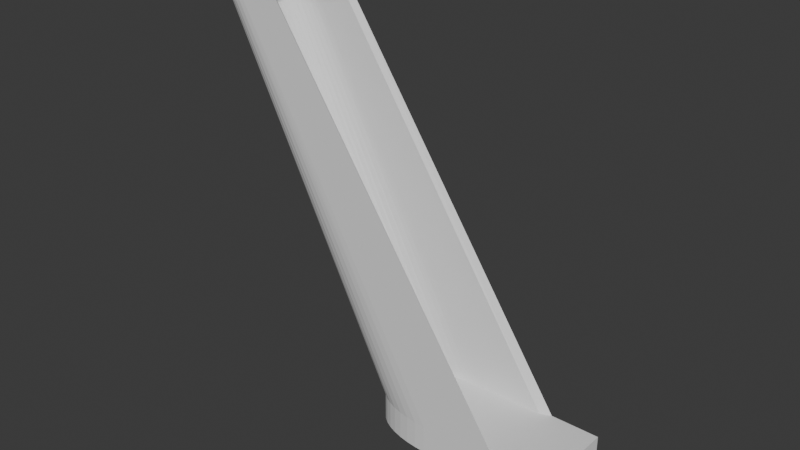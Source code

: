 # Source: Legs.blend  (saved by Blender 4.0.36; exported with 4.5.12 LTS)
import bpy
from mathutils import Matrix  # noqa: F401  (used for matrix-valued properties, if any)

bpy.ops.wm.read_factory_settings(use_empty=True)
scene = bpy.context.scene
scene.name = 'Scene'

# ---- collections
col_collection = bpy.data.collections.new('Collection'); scene.collection.children.link(col_collection)

# ---- world
world_world = bpy.data.worlds.new('World'); scene.world = world_world
world_world.use_nodes = True; world_world.node_tree.nodes.clear()
_N = world_world.node_tree.nodes; _L = world_world.node_tree.links
n0 = _N.new('ShaderNodeOutputWorld'); n0.name = 'World Output'; n0.location = (300, 300)
n1 = _N.new('ShaderNodeBackground'); n1.name = 'Background'; n1.location = (10, 300)
n1.inputs[0].default_value = (0.05088, 0.05088, 0.05088, 1.0)
_L.new(n1.outputs[0], n0.inputs[0])
n0.is_active_output = True
world_world.color = (0.05088, 0.05088, 0.05088)
world_world.use_sun_shadow = False
world_world.sun_shadow_jitter_overblur = 0.0

# ---- meshes
me_cube_002 = bpy.data.meshes.new('Cube.002')
me_cube_002.from_pydata([(1.0, -1.0, 1.0), (1.0, 1.0, 1.0), (0.3938, 0.8946, 1.0), (0.3938, -0.8946, 1.0), (-0.3189, -1.0, -1.0), (-1.0, -0.3189, -1.0), (-0.4254, -0.9916, -1.0), (-0.5293, -0.9667, -1.0), (-0.6281, -0.9258, -1.0), (-0.7192, -0.8699, -1.0), (-0.8005, -0.8005, -1.0), (-0.8699, -0.7192, -1.0), (-0.9258, -0.6281, -1.0), (-0.9667, -0.5293, -1.0), (-0.9916, -0.4254, -1.0), (-0.8946, -0.3147, 1.0), (-0.3147, -0.8946, 1.0), (-0.8872, -0.4089, 1.0), (-0.8661, -0.4967, 1.0), (-0.8315, -0.5801, 1.0), (-0.7844, -0.6571, 1.0), (-0.7257, -0.7257, 1.0), (-0.6571, -0.7844, 1.0), (-0.5801, -0.8315, 1.0), (-0.4967, -0.8661, 1.0), (-0.4089, -0.8872, 1.0), (-1.0, 0.3189, -1.0), (-0.3189, 1.0, -1.0), (-0.9916, 0.4254, -1.0), (-0.9667, 0.5293, -1.0), (-0.9258, 0.6281, -1.0), (-0.8699, 0.7192, -1.0), (-0.8005, 0.8005, -1.0), (-0.7192, 0.8699, -1.0), (-0.6281, 0.9258, -1.0), (-0.5293, 0.9667, -1.0), (-0.4254, 0.9916, -1.0), (-0.3147, 0.8946, 1.0), (-0.8946, 0.3147, 1.0), (-0.4089, 0.8872, 1.0), (-0.4967, 0.8661, 1.0), (-0.5801, 0.8315, 1.0), (-0.6571, 0.7844, 1.0), (-0.7257, 0.7257, 1.0), (-0.7844, 0.6571, 1.0), (-0.8315, 0.5801, 1.0), (-0.8661, 0.4967, 1.0), (-0.8872, 0.4089, 1.0), (0.4992, 1.0, 1.0), (0.4992, -1.0, 1.0), (-0.3189, -1.0, 1.0), (-0.4254, -0.9916, 1.0), (-0.5293, -0.9667, 1.0), (-0.6281, -0.9258, 1.0), (-0.7192, -0.8699, 1.0), (-0.8005, -0.8005, 1.0), (-0.8699, -0.7192, 1.0), (-0.9258, -0.6281, 1.0), (-0.9667, -0.5293, 1.0), (-0.9916, -0.4254, 1.0), (-1.0, -0.3189, 1.0), (-0.4254, 0.9916, 1.0), (-0.3189, 1.0, 1.0), (-0.5293, 0.9667, 1.0), (-0.6281, 0.9258, 1.0), (-0.7192, 0.8699, 1.0), (-0.8005, 0.8005, 1.0), (-0.8699, 0.7192, 1.0), (-0.9258, 0.6281, 1.0), (-0.9667, 0.5293, 1.0), (-0.9916, 0.4254, 1.0), (-1.0, 0.3189, 1.0), (0.4992, 1.0, 1.0), (0.4992, -1.0, 1.0), (-0.3189, -1.0, 1.0), (-0.4254, -0.9916, 1.0), (-0.5293, -0.9667, 1.0), (-0.6281, -0.9258, 1.0), (-0.7192, -0.8699, 1.0), (-0.8005, -0.8005, 1.0), (-0.8699, -0.7192, 1.0), (-0.9258, -0.6281, 1.0), (-0.9667, -0.5293, 1.0), (-0.9916, -0.4254, 1.0), (-1.0, -0.3189, 1.0), (-0.4254, 0.9916, 1.0), (-0.3189, 1.0, 1.0), (-0.5293, 0.9667, 1.0), (-0.6281, 0.9258, 1.0), (-0.7192, 0.8699, 1.0), (-0.8005, 0.8005, 1.0), (-0.8699, 0.7192, 1.0), (-0.9258, 0.6281, 1.0), (-0.9667, 0.5293, 1.0), (-0.9916, 0.4254, 1.0), (-1.0, 0.3189, 1.0), (-2.607, -1.0, 29.12), (-2.664, -0.9916, 29.12), (-2.719, -0.9667, 29.12), (-2.771, -0.9258, 29.12), (-2.819, -0.8699, 29.12), (-2.862, -0.8005, 29.12), (-2.899, -0.7192, 29.12), (-2.928, -0.6281, 29.12), (-2.95, -0.5293, 29.12), (-2.963, -0.4254, 29.12), (-2.967, -0.3189, 29.11), (-2.664, 0.9916, 29.1), (-2.607, 1.0, 29.1), (-2.719, 0.9667, 29.1), (-2.771, 0.9258, 29.1), (-2.819, 0.8699, 29.1), (-2.862, 0.8005, 29.11), (-2.899, 0.7192, 29.11), (-2.928, 0.6281, 29.11), (-2.95, 0.5293, 29.11), (-2.963, 0.4254, 29.11), (-2.967, 0.3189, 29.11), (-2.175, -1.0, 29.12), (-2.175, 1.0, 29.1), (-2.605, -0.8946, 29.12), (-2.655, -0.8872, 29.12), (-2.701, -0.8661, 29.12), (-2.745, -0.8315, 29.12), (-2.786, -0.7844, 29.12), (-2.822, -0.7257, 29.12), (-2.853, -0.6571, 29.12), (-2.878, -0.5801, 29.12), (-2.897, -0.4967, 29.12), (-2.908, -0.4089, 29.12), (-2.912, -0.3147, 29.11), (-2.655, 0.8872, 29.1), (-2.605, 0.8946, 29.1), (-2.701, 0.8661, 29.1), (-2.745, 0.8315, 29.11), (-2.786, 0.7844, 29.11), (-2.822, 0.7257, 29.11), (-2.853, 0.6571, 29.11), (-2.878, 0.5801, 29.11), (-2.897, 0.4967, 29.11), (-2.908, 0.4089, 29.11), (-2.912, 0.3147, 29.11), (-2.231, -0.8946, 29.12), (-2.231, 0.8946, 29.1), (-2.607, -0.9994, 29.84), (-2.664, -0.991, 29.84), (-2.719, -0.9661, 29.84), (-2.771, -0.9252, 29.84), (-2.819, -0.8693, 29.84), (-2.862, -0.7999, 29.84), (-2.899, -0.7186, 29.84), (-2.928, -0.6275, 29.84), (-2.95, -0.5288, 29.84), (-2.963, -0.4248, 29.84), (-2.967, -0.3183, 29.84), (-2.664, 0.9922, 29.83), (-2.607, 1.001, 29.83), (-2.719, 0.9672, 29.83), (-2.771, 0.9263, 29.83), (-2.819, 0.8705, 29.83), (-2.862, 0.8011, 29.83), (-2.899, 0.7198, 29.83), (-2.928, 0.6287, 29.83), (-2.95, 0.5299, 29.83), (-2.963, 0.426, 29.83), (-2.967, 0.3194, 29.83), (-2.175, -0.9994, 29.84), (-2.175, 1.001, 29.83), (-2.605, -0.894, 29.84), (-2.655, -0.8866, 29.84), (-2.701, -0.8655, 29.84), (-2.745, -0.831, 29.84), (-2.786, -0.7838, 29.84), (-2.822, -0.7251, 29.84), (-2.853, -0.6565, 29.84), (-2.878, -0.5795, 29.84), (-2.897, -0.4961, 29.84), (-2.908, -0.4083, 29.84), (-2.912, -0.3141, 29.84), (-2.655, 0.8878, 29.83), (-2.605, 0.8952, 29.83), (-2.701, 0.8667, 29.83), (-2.745, 0.8321, 29.83), (-2.786, 0.7849, 29.83), (-2.822, 0.7263, 29.83), (-2.853, 0.6577, 29.83), (-2.878, 0.5807, 29.83), (-2.897, 0.4973, 29.83), (-2.908, 0.4095, 29.83), (-2.912, 0.3153, 29.83), (-2.231, -0.894, 29.84), (-2.231, 0.8952, 29.83), (-2.664, 0.9922, 29.83), (-2.607, 1.001, 29.83), (-2.719, 0.9672, 29.83), (-2.771, 0.9263, 29.83), (-2.819, 0.8705, 29.83), (-2.862, 0.8011, 29.83), (-2.899, 0.7198, 29.83), (-2.175, 1.001, 29.83), (-2.655, 0.8878, 29.83), (-2.605, 0.8952, 29.83), (-2.701, 0.8667, 29.83), (-2.745, 0.8321, 29.83), (-2.786, 0.7849, 29.83), (-2.822, 0.7263, 29.83), (-2.853, 0.6577, 29.83), (-2.231, 0.8952, 29.83), (0.752, -1.0, -1.0), (1.0, -0.752, -1.0), (1.0, -1.0, -0.752), (0.8072, -0.9938, -1.0), (0.8596, -0.9754, -1.0), (0.9066, -0.9459, -1.0), (0.9459, -0.9066, -1.0), (0.9754, -0.8596, -1.0), (0.9938, -0.8072, -1.0), (1.0, 0.752, -1.0), (0.752, 1.0, -1.0), (1.0, 1.0, -0.752), (0.9938, 0.8072, -1.0), (0.9754, 0.8596, -1.0), (0.9459, 0.9066, -1.0), (0.9066, 0.9459, -1.0), (0.8596, 0.9754, -1.0), (0.8072, 0.9938, -1.0), (0.7472, 1.0, -1.0), (0.4992, 0.752, -1.0), (0.2513, 1.0, -1.0), (0.4992, 1.0, -0.752), (0.692, 0.9938, -1.0), (0.6396, 0.9754, -1.0), (0.5926, 0.9459, -1.0), (0.5533, 0.9066, -1.0), (0.5238, 0.8596, -1.0), (0.5055, 0.8072, -1.0), (0.4992, -0.752, -1.0), (0.7472, -1.0, -1.0), (0.4992, -1.0, -0.752), (0.2513, -1.0, -1.0), (0.5055, -0.8072, -1.0), (0.5238, -0.8596, -1.0), (0.5533, -0.9066, -1.0), (0.5926, -0.9459, -1.0), (0.6396, -0.9754, -1.0), (0.692, -0.9938, -1.0), (1.0, -0.752, -3.836), (0.752, -1.0, -3.836), (0.9938, -0.8072, -3.836), (0.9754, -0.8596, -3.836), (0.9459, -0.9066, -3.836), (0.9066, -0.9459, -3.836), (0.8596, -0.9754, -3.836), (0.8072, -0.9938, -3.836), (0.752, 1.0, -3.836), (1.0, 0.752, -3.836), (0.8072, 0.9938, -3.836), (0.8596, 0.9754, -3.836), (0.9066, 0.9459, -3.836), (0.9459, 0.9066, -3.836), (0.9754, 0.8596, -3.836), (0.9938, 0.8072, -3.836), (0.7472, -1.0, -3.836), (0.4992, -0.752, -3.836), (0.692, -0.9938, -3.836), (0.6396, -0.9754, -3.836), (0.5926, -0.9459, -3.836), (0.5533, -0.9066, -3.836), (0.5238, -0.8596, -3.836), (0.5055, -0.8072, -3.836), (0.4992, 0.752, -3.836), (0.7472, 1.0, -3.836), (0.5055, 0.8072, -3.836), (0.5238, 0.8596, -3.836), (0.5533, 0.9066, -3.836), (0.5926, 0.9459, -3.836), (0.6396, 0.9754, -3.836), (0.692, 0.9938, -3.836)], [], [(270, 272, 273, 274, 275, 276, 277, 271, 254, 256, 257, 258, 259, 260, 261, 255, 246, 248, 249, 250, 251, 252, 253, 247, 262, 264, 265, 266, 267, 268, 269, 263), (226, 218, 254, 271), (208, 210, 0, 49, 238, 237), (2, 37, 39, 40, 41, 42, 43, 44, 45, 46, 47, 38, 15, 17, 18, 19, 20, 21, 22, 23, 24, 25, 16, 3), (236, 227, 270, 263), (239, 238, 49, 50, 4), (1, 48, 49, 0), (5, 60, 71, 26), (208, 237, 262, 247), (4, 50, 51, 6), (6, 51, 52, 7), (7, 52, 53, 8), (8, 53, 54, 9), (9, 54, 55, 10), (10, 55, 56, 11), (11, 56, 57, 12), (12, 57, 58, 13), (13, 58, 59, 14), (14, 59, 60, 5), (62, 27, 36, 61), (61, 36, 35, 63), (63, 35, 34, 64), (64, 34, 33, 65), (65, 33, 32, 66), (66, 32, 31, 67), (67, 31, 30, 68), (68, 30, 29, 69), (69, 29, 28, 70), (70, 28, 26, 71), (27, 62, 48, 229, 228), (72, 73, 49, 48), (74, 75, 51, 50), (75, 76, 52, 51), (76, 77, 53, 52), (77, 78, 54, 53), (78, 79, 55, 54), (79, 80, 56, 55), (80, 81, 57, 56), (81, 82, 58, 57), (82, 83, 59, 58), (83, 84, 60, 59), (85, 86, 62, 61), (87, 85, 61, 63), (88, 87, 63, 64), (89, 88, 64, 65), (90, 89, 65, 66), (91, 90, 66, 67), (92, 91, 67, 68), (93, 92, 68, 69), (94, 93, 69, 70), (95, 94, 70, 71), (84, 95, 71, 60), (73, 74, 50, 49), (86, 72, 48, 62), (2, 3, 73, 72), (38, 47, 140, 141), (88, 89, 111, 110), (21, 20, 126, 125), (47, 46, 139, 140), (87, 88, 110, 109), (22, 21, 125, 124), (46, 45, 138, 139), (85, 87, 109, 107), (23, 22, 124, 123), (45, 44, 137, 138), (86, 85, 107, 108), (24, 23, 123, 122), (44, 43, 136, 137), (84, 83, 105, 106), (25, 24, 122, 121), (72, 86, 108, 119), (43, 42, 135, 136), (83, 82, 104, 105), (16, 25, 121, 120), (74, 73, 118, 96), (42, 41, 134, 135), (82, 81, 103, 104), (95, 84, 106, 117), (108, 107, 155, 156), (118, 142, 190, 166), (114, 115, 163, 162), (99, 98, 146, 147), (106, 105, 153, 154), (143, 119, 167, 191), (113, 114, 162, 161), (98, 97, 145, 146), (105, 104, 152, 153), (112, 113, 161, 160), (97, 96, 144, 145), (119, 108, 156, 167), (142, 143, 191, 190), (104, 103, 151, 152), (111, 112, 160, 159), (96, 118, 166, 144), (103, 102, 150, 151), (110, 111, 159, 158), (117, 106, 154, 165), (102, 101, 149, 150), (109, 110, 158, 157), (116, 117, 165, 164), (101, 100, 148, 149), (75, 74, 96, 97), (20, 19, 127, 126), (89, 90, 112, 111), (15, 38, 141, 130), (76, 75, 97, 98), (19, 18, 128, 127), (90, 91, 113, 112), (3, 16, 120, 142), (77, 76, 98, 99), (18, 17, 129, 128), (91, 92, 114, 113), (37, 2, 143, 132), (78, 77, 99, 100), (17, 15, 130, 129), (92, 93, 115, 114), (2, 72, 119, 143), (79, 78, 100, 101), (39, 37, 132, 131), (93, 94, 116, 115), (73, 3, 142, 118), (80, 79, 101, 102), (40, 39, 131, 133), (94, 95, 117, 116), (81, 80, 102, 103), (41, 40, 133, 134), (107, 109, 157, 155), (168, 169, 145, 144), (169, 170, 146, 145), (170, 171, 147, 146), (171, 172, 148, 147), (172, 173, 149, 148), (173, 174, 150, 149), (174, 175, 151, 150), (175, 176, 152, 151), (176, 177, 153, 152), (177, 178, 154, 153), (155, 157, 194, 192), (179, 180, 201, 200), (156, 155, 192, 193), (191, 167, 199, 207), (185, 184, 205, 206), (180, 191, 207, 201), (186, 185, 161, 162), (187, 186, 162, 163), (188, 187, 163, 164), (189, 188, 164, 165), (178, 189, 165, 154), (190, 168, 144, 166), (160, 161, 198, 197), (168, 190, 191, 180, 179, 181, 182, 183, 184, 185, 186, 187, 188, 189, 178, 177, 176, 175, 174, 173, 172, 171, 170, 169), (100, 99, 147, 148), (115, 116, 164, 163), (200, 201, 193, 192), (202, 200, 192, 194), (203, 202, 194, 195), (204, 203, 195, 196), (205, 204, 196, 197), (206, 205, 197, 198), (201, 207, 199, 193), (181, 179, 200, 202), (157, 158, 195, 194), (182, 181, 202, 203), (158, 159, 196, 195), (161, 185, 206, 198), (183, 182, 203, 204), (159, 160, 197, 196), (167, 156, 193, 199), (184, 183, 204, 205), (217, 219, 1, 0, 210, 209), (26, 28, 29, 30, 31, 32, 33, 34, 35, 36, 27, 228, 227, 236, 239, 4, 6, 7, 8, 9, 10, 11, 12, 13, 14, 5), (226, 229, 48, 1, 219, 218), (208, 211, 210), (211, 212, 210), (212, 213, 210), (213, 214, 210), (214, 215, 210), (215, 216, 210), (216, 209, 210), (217, 220, 219), (220, 221, 219), (221, 222, 219), (222, 223, 219), (223, 224, 219), (224, 225, 219), (225, 218, 219), (226, 230, 231, 232, 233, 234, 235, 227, 228, 229), (236, 240, 241, 242, 243, 244, 245, 237, 238, 239), (217, 255, 261, 220), (220, 261, 260, 221), (221, 260, 259, 222), (222, 259, 258, 223), (223, 258, 257, 224), (224, 257, 256, 225), (225, 256, 254, 218), (270, 227, 235, 272), (272, 235, 234, 273), (273, 234, 233, 274), (274, 233, 232, 275), (275, 232, 231, 276), (276, 231, 230, 277), (277, 230, 226, 271), (208, 247, 253, 211), (211, 253, 252, 212), (212, 252, 251, 213), (213, 251, 250, 214), (214, 250, 249, 215), (215, 249, 248, 216), (216, 248, 246, 209), (262, 237, 245, 264), (264, 245, 244, 265), (265, 244, 243, 266), (266, 243, 242, 267), (267, 242, 241, 268), (268, 241, 240, 269), (269, 240, 236, 263), (217, 209, 246, 255)])
_uv = me_cube_002.uv_layers.new(name='UVMap')
_uv.uv.foreach_set('vector', [0.3124, 0.531, 0.3132, 0.5241, 0.3155, 0.5175, 0.3192, 0.5117, 0.3241, 0.5068, 0.33, 0.5031, 0.3365, 0.5008, 0.3434, 0.5, 0.344, 0.5, 0.3509, 0.5008, 0.3575, 0.5031, 0.3633, 0.5068, 0.3682, 0.5117, 0.3719, 0.5175, 0.3742, 0.5241, 0.375, 0.531, 0.375, 0.719, 0.3742, 0.7259, 0.3719, 0.7325, 0.3682, 0.7383, 0.3633, 0.7432, 0.3575, 0.7469, 0.3509, 0.7492, 0.344, 0.75, 0.3434, 0.75, 0.3365, 0.7492, 0.33, 0.7469, 0.3241, 0.7432, 0.3192, 0.7383, 0.3155, 0.7325, 0.3132, 0.7259, 0.3124, 0.719, 0.375, 0.4684, 0.375, 0.469, 0.375, 0.469, 0.375, 0.4684, 0.375, 0.781, 0.406, 0.75, 0.625, 0.75, 0.625, 0.8126, 0.406, 0.8126, 0.375, 0.7816, 0.7008, 0.5132, 0.7893, 0.5132, 0.8011, 0.5141, 0.8121, 0.5167, 0.8225, 0.5211, 0.8321, 0.527, 0.8407, 0.5343, 0.848, 0.5429, 0.8539, 0.5525, 0.8583, 0.5629, 0.8609, 0.5739, 0.8618, 0.5857, 0.8618, 0.6643, 0.8609, 0.6761, 0.8583, 0.6871, 0.8539, 0.6975, 0.848, 0.7071, 0.8407, 0.7157, 0.8321, 0.723, 0.8225, 0.7289, 0.8121, 0.7333, 0.8011, 0.7359, 0.7893, 0.7368, 0.7008, 0.7368, 0.3124, 0.719, 0.3124, 0.531, 0.3124, 0.531, 0.3124, 0.719, 0.375, 0.8436, 0.406, 0.8126, 0.625, 0.8126, 0.625, 0.9149, 0.375, 0.9149, 0.625, 0.5, 0.6876, 0.5, 0.6876, 0.75, 0.625, 0.75, 0.375, 0.08514, 0.625, 0.08514, 0.625, 0.1649, 0.375, 0.1649, 0.375, 0.781, 0.375, 0.7816, 0.375, 0.7816, 0.375, 0.781, 0.375, 0.9149, 0.625, 0.9149, 0.625, 0.9282, 0.375, 0.9282, 0.375, 0.9282, 0.625, 0.9282, 0.625, 0.9412, 0.375, 0.9412, 0.375, 0.9412, 0.625, 0.9412, 0.625, 0.9535, 0.375, 0.9535, 0.375, 0.9535, 0.625, 0.9535, 0.625, 0.9649, 0.375, 0.9649, 0.375, 0.9649, 0.625, 0.9649, 0.625, 1.0, 0.375, 1.0, 0.375, 0.0, 0.625, 0.0, 0.625, 0.0351, 0.375, 0.0351, 0.375, 0.0351, 0.625, 0.0351, 0.625, 0.04649, 0.375, 0.04649, 0.375, 0.04649, 0.625, 0.04649, 0.625, 0.05883, 0.375, 0.05883, 0.375, 0.05883, 0.625, 0.05883, 0.625, 0.07182, 0.375, 0.07182, 0.375, 0.07182, 0.625, 0.07182, 0.625, 0.08514, 0.375, 0.08514, 0.625, 0.3351, 0.375, 0.3351, 0.375, 0.3218, 0.625, 0.3218, 0.625, 0.3218, 0.375, 0.3218, 0.375, 0.3088, 0.625, 0.3088, 0.625, 0.3088, 0.375, 0.3088, 0.375, 0.2965, 0.625, 0.2965, 0.625, 0.2965, 0.375, 0.2965, 0.375, 0.2851, 0.625, 0.2851, 0.625, 0.2851, 0.375, 0.2851, 0.375, 0.25, 0.625, 0.25, 0.625, 0.25, 0.375, 0.25, 0.375, 0.2149, 0.625, 0.2149, 0.625, 0.2149, 0.375, 0.2149, 0.375, 0.2035, 0.625, 0.2035, 0.625, 0.2035, 0.375, 0.2035, 0.375, 0.1912, 0.625, 0.1912, 0.625, 0.1912, 0.375, 0.1912, 0.375, 0.1782, 0.625, 0.1782, 0.625, 0.1782, 0.375, 0.1782, 0.375, 0.1649, 0.625, 0.1649, 0.375, 0.3351, 0.625, 0.3351, 0.625, 0.4374, 0.406, 0.4374, 0.375, 0.4064, 0.6876, 0.5, 0.6876, 0.75, 0.6876, 0.75, 0.6876, 0.5, 0.7899, 0.75, 0.8032, 0.749, 0.8032, 0.749, 0.7899, 0.75, 0.8032, 0.749, 0.8162, 0.7458, 0.8162, 0.7458, 0.8032, 0.749, 0.8162, 0.7458, 0.8285, 0.7407, 0.8285, 0.7407, 0.8162, 0.7458, 0.8285, 0.7407, 0.8399, 0.7337, 0.8399, 0.7337, 0.8285, 0.7407, 0.8399, 0.7337, 0.8501, 0.7251, 0.8501, 0.7251, 0.8399, 0.7337, 0.8501, 0.7251, 0.8587, 0.7149, 0.8587, 0.7149, 0.8501, 0.7251, 0.8587, 0.7149, 0.8657, 0.7035, 0.8657, 0.7035, 0.8587, 0.7149, 0.8657, 0.7035, 0.8708, 0.6912, 0.8708, 0.6912, 0.8657, 0.7035, 0.8708, 0.6912, 0.874, 0.6782, 0.874, 0.6782, 0.8708, 0.6912, 0.874, 0.6782, 0.875, 0.6649, 0.875, 0.6649, 0.874, 0.6782, 0.8032, 0.501, 0.7899, 0.5, 0.7899, 0.5, 0.8032, 0.501, 0.8162, 0.5042, 0.8032, 0.501, 0.8032, 0.501, 0.8162, 0.5042, 0.8285, 0.5093, 0.8162, 0.5042, 0.8162, 0.5042, 0.8285, 0.5093, 0.8399, 0.5163, 0.8285, 0.5093, 0.8285, 0.5093, 0.8399, 0.5163, 0.8501, 0.5249, 0.8399, 0.5163, 0.8399, 0.5163, 0.8501, 0.5249, 0.8587, 0.5351, 0.8501, 0.5249, 0.8501, 0.5249, 0.8587, 0.5351, 0.8657, 0.5465, 0.8587, 0.5351, 0.8587, 0.5351, 0.8657, 0.5465, 0.8708, 0.5588, 0.8657, 0.5465, 0.8657, 0.5465, 0.8708, 0.5588, 0.874, 0.5718, 0.8708, 0.5588, 0.8708, 0.5588, 0.874, 0.5718, 0.875, 0.5851, 0.874, 0.5718, 0.874, 0.5718, 0.875, 0.5851, 0.875, 0.6649, 0.875, 0.5851, 0.875, 0.5851, 0.875, 0.6649, 0.6876, 0.75, 0.7899, 0.75, 0.7899, 0.75, 0.6876, 0.75, 0.7899, 0.5, 0.6876, 0.5, 0.6876, 0.5, 0.7899, 0.5, 0.7008, 0.5132, 0.7008, 0.7368, 0.6876, 0.75, 0.6876, 0.5, 0.8618, 0.5857, 0.8609, 0.5739, 0.8609, 0.5739, 0.8618, 0.5857, 0.8285, 0.5093, 0.8399, 0.5163, 0.8399, 0.5163, 0.8285, 0.5093, 0.8407, 0.7157, 0.848, 0.7071, 0.848, 0.7071, 0.8407, 0.7157, 0.8609, 0.5739, 0.8583, 0.5629, 0.8583, 0.5629, 0.8609, 0.5739, 0.8162, 0.5042, 0.8285, 0.5093, 0.8285, 0.5093, 0.8162, 0.5042, 0.8321, 0.723, 0.8407, 0.7157, 0.8407, 0.7157, 0.8321, 0.723, 0.8583, 0.5629, 0.8539, 0.5525, 0.8539, 0.5525, 0.8583, 0.5629, 0.8032, 0.501, 0.8162, 0.5042, 0.8162, 0.5042, 0.8032, 0.501, 0.8225, 0.7289, 0.8321, 0.723, 0.8321, 0.723, 0.8225, 0.7289, 0.8539, 0.5525, 0.848, 0.5429, 0.848, 0.5429, 0.8539, 0.5525, 0.7899, 0.5, 0.8032, 0.501, 0.8032, 0.501, 0.7899, 0.5, 0.8121, 0.7333, 0.8225, 0.7289, 0.8225, 0.7289, 0.8121, 0.7333, 0.848, 0.5429, 0.8407, 0.5343, 0.8407, 0.5343, 0.848, 0.5429, 0.875, 0.6649, 0.874, 0.6782, 0.874, 0.6782, 0.875, 0.6649, 0.8011, 0.7359, 0.8121, 0.7333, 0.8121, 0.7333, 0.8011, 0.7359, 0.6876, 0.5, 0.7899, 0.5, 0.7899, 0.5, 0.6876, 0.5, 0.8407, 0.5343, 0.8321, 0.527, 0.8321, 0.527, 0.8407, 0.5343, 0.874, 0.6782, 0.8708, 0.6912, 0.8708, 0.6912, 0.874, 0.6782, 0.7893, 0.7368, 0.8011, 0.7359, 0.8011, 0.7359, 0.7893, 0.7368, 0.7899, 0.75, 0.6876, 0.75, 0.6876, 0.75, 0.7899, 0.75, 0.8321, 0.527, 0.8225, 0.5211, 0.8225, 0.5211, 0.8321, 0.527, 0.8708, 0.6912, 0.8657, 0.7035, 0.8657, 0.7035, 0.8708, 0.6912, 0.875, 0.5851, 0.875, 0.6649, 0.875, 0.6649, 0.875, 0.5851, 0.7899, 0.5, 0.8032, 0.501, 0.8032, 0.501, 0.7899, 0.5, 0.6876, 0.75, 0.7008, 0.7368, 0.7008, 0.7368, 0.6876, 0.75, 0.8657, 0.5465, 0.8708, 0.5588, 0.8708, 0.5588, 0.8657, 0.5465, 0.8285, 0.7407, 0.8162, 0.7458, 0.8162, 0.7458, 0.8285, 0.7407, 0.875, 0.6649, 0.874, 0.6782, 0.874, 0.6782, 0.875, 0.6649, 0.7008, 0.5132, 0.6876, 0.5, 0.6876, 0.5, 0.7008, 0.5132, 0.8587, 0.5351, 0.8657, 0.5465, 0.8657, 0.5465, 0.8587, 0.5351, 0.8162, 0.7458, 0.8032, 0.749, 0.8032, 0.749, 0.8162, 0.7458, 0.874, 0.6782, 0.8708, 0.6912, 0.8708, 0.6912, 0.874, 0.6782, 0.8501, 0.5249, 0.8587, 0.5351, 0.8587, 0.5351, 0.8501, 0.5249, 0.8032, 0.749, 0.7899, 0.75, 0.7899, 0.75, 0.8032, 0.749, 0.6876, 0.5, 0.7899, 0.5, 0.7899, 0.5, 0.6876, 0.5, 0.0, 0.0, 0.0, 0.0, 0.0, 0.0, 0.0, 0.0, 0.8708, 0.6912, 0.8657, 0.7035, 0.8657, 0.7035, 0.8708, 0.6912, 0.8399, 0.5163, 0.8501, 0.5249, 0.8501, 0.5249, 0.8399, 0.5163, 0.7899, 0.75, 0.6876, 0.75, 0.6876, 0.75, 0.7899, 0.75, 0.8657, 0.7035, 0.8587, 0.7149, 0.8587, 0.7149, 0.8657, 0.7035, 0.8285, 0.5093, 0.8399, 0.5163, 0.8399, 0.5163, 0.8285, 0.5093, 0.875, 0.5851, 0.875, 0.6649, 0.875, 0.6649, 0.875, 0.5851, 0.8587, 0.7149, 0.8501, 0.7251, 0.8501, 0.7251, 0.8587, 0.7149, 0.8162, 0.5042, 0.8285, 0.5093, 0.8285, 0.5093, 0.8162, 0.5042, 0.874, 0.5718, 0.875, 0.5851, 0.875, 0.5851, 0.874, 0.5718, 0.8501, 0.7251, 0.8399, 0.7337, 0.8399, 0.7337, 0.8501, 0.7251, 0.8032, 0.749, 0.7899, 0.75, 0.7899, 0.75, 0.8032, 0.749, 0.848, 0.7071, 0.8539, 0.6975, 0.8539, 0.6975, 0.848, 0.7071, 0.8399, 0.5163, 0.8501, 0.5249, 0.8501, 0.5249, 0.8399, 0.5163, 0.8618, 0.6643, 0.8618, 0.5857, 0.8618, 0.5857, 0.8618, 0.6643, 0.8162, 0.7458, 0.8032, 0.749, 0.8032, 0.749, 0.8162, 0.7458, 0.8539, 0.6975, 0.8583, 0.6871, 0.8583, 0.6871, 0.8539, 0.6975, 0.8501, 0.5249, 0.8587, 0.5351, 0.8587, 0.5351, 0.8501, 0.5249, 0.7008, 0.7368, 0.7893, 0.7368, 0.7893, 0.7368, 0.7008, 0.7368, 0.8285, 0.7407, 0.8162, 0.7458, 0.8162, 0.7458, 0.8285, 0.7407, 0.8583, 0.6871, 0.8609, 0.6761, 0.8609, 0.6761, 0.8583, 0.6871, 0.8587, 0.5351, 0.8657, 0.5465, 0.8657, 0.5465, 0.8587, 0.5351, 0.7893, 0.5132, 0.7008, 0.5132, 0.7008, 0.5132, 0.7893, 0.5132, 0.8399, 0.7337, 0.8285, 0.7407, 0.8285, 0.7407, 0.8399, 0.7337, 0.8609, 0.6761, 0.8618, 0.6643, 0.8618, 0.6643, 0.8609, 0.6761, 0.8657, 0.5465, 0.8708, 0.5588, 0.8708, 0.5588, 0.8657, 0.5465, 0.7008, 0.5132, 0.6876, 0.5, 0.6876, 0.5, 0.7008, 0.5132, 0.8501, 0.7251, 0.8399, 0.7337, 0.8399, 0.7337, 0.8501, 0.7251, 0.8011, 0.5141, 0.7893, 0.5132, 0.7893, 0.5132, 0.8011, 0.5141, 0.8708, 0.5588, 0.874, 0.5718, 0.874, 0.5718, 0.8708, 0.5588, 0.6876, 0.75, 0.7008, 0.7368, 0.7008, 0.7368, 0.6876, 0.75, 0.8587, 0.7149, 0.8501, 0.7251, 0.8501, 0.7251, 0.8587, 0.7149, 0.8121, 0.5167, 0.8011, 0.5141, 0.8011, 0.5141, 0.8121, 0.5167, 0.874, 0.5718, 0.875, 0.5851, 0.875, 0.5851, 0.874, 0.5718, 0.8657, 0.7035, 0.8587, 0.7149, 0.8587, 0.7149, 0.8657, 0.7035, 0.8225, 0.5211, 0.8121, 0.5167, 0.8121, 0.5167, 0.8225, 0.5211, 0.8032, 0.501, 0.8162, 0.5042, 0.8162, 0.5042, 0.8032, 0.501, 0.7893, 0.7368, 0.8011, 0.7359, 0.8032, 0.749, 0.7899, 0.75, 0.8011, 0.7359, 0.8121, 0.7333, 0.8162, 0.7458, 0.8032, 0.749, 0.8121, 0.7333, 0.8225, 0.7289, 0.8285, 0.7407, 0.8162, 0.7458, 0.8225, 0.7289, 0.8321, 0.723, 0.8399, 0.7337, 0.8285, 0.7407, 0.8321, 0.723, 0.8407, 0.7157, 0.8501, 0.7251, 0.8399, 0.7337, 0.8407, 0.7157, 0.848, 0.7071, 0.8587, 0.7149, 0.8501, 0.7251, 0.848, 0.7071, 0.8539, 0.6975, 0.8657, 0.7035, 0.8587, 0.7149, 0.8539, 0.6975, 0.8583, 0.6871, 0.8708, 0.6912, 0.8657, 0.7035, 0.8583, 0.6871, 0.8609, 0.6761, 0.874, 0.6782, 0.8708, 0.6912, 0.8609, 0.6761, 0.8618, 0.6643, 0.875, 0.6649, 0.874, 0.6782, 0.8032, 0.501, 0.8162, 0.5042, 0.8162, 0.5042, 0.8032, 0.501, 0.0, 0.0, 0.0, 0.0, 0.0, 0.0, 0.0, 0.0, 0.7899, 0.5, 0.8032, 0.501, 0.8032, 0.501, 0.7899, 0.5, 0.7008, 0.5132, 0.6876, 0.5, 0.6876, 0.5, 0.7008, 0.5132, 0.0, 0.0, 0.0, 0.0, 0.0, 0.0, 0.0, 0.0, 0.0, 0.0, 0.0, 0.0, 0.0, 0.0, 0.0, 0.0, 0.8539, 0.5525, 0.848, 0.5429, 0.8587, 0.5351, 0.8657, 0.5465, 0.8583, 0.5629, 0.8539, 0.5525, 0.8657, 0.5465, 0.8708, 0.5588, 0.8609, 0.5739, 0.8583, 0.5629, 0.8708, 0.5588, 0.874, 0.5718, 0.8618, 0.5857, 0.8609, 0.5739, 0.874, 0.5718, 0.875, 0.5851, 0.8618, 0.6643, 0.8618, 0.5857, 0.875, 0.5851, 0.875, 0.6649, 0.7008, 0.7368, 0.7893, 0.7368, 0.7899, 0.75, 0.6876, 0.75, 0.8501, 0.5249, 0.8587, 0.5351, 0.8587, 0.5351, 0.8501, 0.5249, 0.0, 0.0, 0.0, 0.0, 0.0, 0.0, 0.0, 0.0, 0.0, 0.0, 0.0, 0.0, 0.0, 0.0, 0.0, 0.0, 0.0, 0.0, 0.0, 0.0, 0.0, 0.0, 0.0, 0.0, 0.0, 0.0, 0.0, 0.0, 0.0, 0.0, 0.0, 0.0, 0.0, 0.0, 0.0, 0.0, 0.0, 0.0, 0.0, 0.0, 0.0, 0.0, 0.0, 0.0, 0.0, 0.0, 0.0, 0.0, 0.8399, 0.7337, 0.8285, 0.7407, 0.8285, 0.7407, 0.8399, 0.7337, 0.8708, 0.5588, 0.874, 0.5718, 0.874, 0.5718, 0.8708, 0.5588, 0.8011, 0.5141, 0.7893, 0.5132, 0.7899, 0.5, 0.8032, 0.501, 0.8121, 0.5167, 0.8011, 0.5141, 0.8032, 0.501, 0.8162, 0.5042, 0.8225, 0.5211, 0.8121, 0.5167, 0.8162, 0.5042, 0.8285, 0.5093, 0.8321, 0.527, 0.8225, 0.5211, 0.8285, 0.5093, 0.8399, 0.5163, 0.8407, 0.5343, 0.8321, 0.527, 0.8399, 0.5163, 0.8501, 0.5249, 0.848, 0.5429, 0.8407, 0.5343, 0.8501, 0.5249, 0.8587, 0.5351, 0.7893, 0.5132, 0.7008, 0.5132, 0.6876, 0.5, 0.7899, 0.5, 0.0, 0.0, 0.0, 0.0, 0.0, 0.0, 0.0, 0.0, 0.8162, 0.5042, 0.8285, 0.5093, 0.8285, 0.5093, 0.8162, 0.5042, 0.0, 0.0, 0.0, 0.0, 0.0, 0.0, 0.0, 0.0, 0.8285, 0.5093, 0.8399, 0.5163, 0.8399, 0.5163, 0.8285, 0.5093, 0.8587, 0.5351, 0.848, 0.5429, 0.848, 0.5429, 0.8587, 0.5351, 0.0, 0.0, 0.0, 0.0, 0.0, 0.0, 0.0, 0.0, 0.8399, 0.5163, 0.8501, 0.5249, 0.8501, 0.5249, 0.8399, 0.5163, 0.6876, 0.5, 0.7899, 0.5, 0.7899, 0.5, 0.6876, 0.5, 0.0, 0.0, 0.0, 0.0, 0.0, 0.0, 0.0, 0.0, 0.375, 0.531, 0.406, 0.5, 0.625, 0.5, 0.625, 0.75, 0.406, 0.75, 0.375, 0.719, 0.125, 0.5851, 0.126, 0.5718, 0.1292, 0.5588, 0.1343, 0.5465, 0.1413, 0.5351, 0.1499, 0.5249, 0.1601, 0.5163, 0.1715, 0.5093, 0.1838, 0.5042, 0.1968, 0.501, 0.2101, 0.5, 0.2814, 0.5, 0.3124, 0.531, 0.3124, 0.719, 0.2814, 0.75, 0.2101, 0.75, 0.1968, 0.749, 0.1838, 0.7458, 0.1715, 0.7407, 0.1601, 0.7337, 0.1499, 0.7251, 0.1413, 0.7149, 0.1343, 0.7035, 0.1292, 0.6912, 0.126, 0.6782, 0.125, 0.6649, 0.375, 0.4684, 0.406, 0.4374, 0.625, 0.4374, 0.625, 0.5, 0.406, 0.5, 0.375, 0.469, 0.375, 0.781, 0.375, 0.7741, 0.406, 0.75, 0.375, 0.7741, 0.375, 0.7675, 0.406, 0.75, 0.375, 0.7675, 0.375, 0.7617, 0.406, 0.75, 0.375, 0.7617, 0.375, 0.7568, 0.406, 0.75, 0.375, 0.7568, 0.375, 0.7531, 0.406, 0.75, 0.375, 0.7531, 0.375, 0.7508, 0.406, 0.75, 0.375, 0.7508, 0.375, 0.75, 0.406, 0.75, 0.375, 0.531, 0.375, 0.5241, 0.406, 0.5, 0.375, 0.5241, 0.375, 0.5175, 0.406, 0.5, 0.375, 0.5175, 0.375, 0.5117, 0.406, 0.5, 0.375, 0.5117, 0.375, 0.5068, 0.406, 0.5, 0.375, 0.5068, 0.375, 0.5031, 0.406, 0.5, 0.375, 0.5031, 0.375, 0.5008, 0.406, 0.5, 0.375, 0.5008, 0.375, 0.5, 0.406, 0.5, 0.3124, 0.5, 0.3365, 0.5008, 0.33, 0.5031, 0.3124, 0.5068, 0.3124, 0.5117, 0.3124, 0.5175, 0.3124, 0.5241, 0.3124, 0.531, 0.2814, 0.5, 0.3124, 0.5, 0.3124, 0.719, 0.3132, 0.7259, 0.3155, 0.7325, 0.3124, 0.7383, 0.3124, 0.7432, 0.3124, 0.7469, 0.3124, 0.7492, 0.3124, 0.75, 0.3124, 0.75, 0.2814, 0.75, 0.375, 0.531, 0.375, 0.531, 0.375, 0.5241, 0.375, 0.5241, 0.375, 0.5241, 0.375, 0.5241, 0.375, 0.5175, 0.375, 0.5175, 0.375, 0.5175, 0.375, 0.5175, 0.375, 0.5117, 0.375, 0.5117, 0.375, 0.5117, 0.375, 0.5117, 0.375, 0.4883, 0.375, 0.4883, 0.375, 0.4883, 0.375, 0.4883, 0.375, 0.4825, 0.375, 0.4825, 0.375, 0.4825, 0.375, 0.4825, 0.375, 0.4759, 0.375, 0.4759, 0.375, 0.4759, 0.375, 0.4759, 0.375, 0.469, 0.375, 0.469, 0.3124, 0.531, 0.3124, 0.531, 0.3124, 0.5241, 0.3124, 0.5241, 0.3124, 0.5241, 0.3124, 0.5241, 0.3124, 0.5175, 0.3124, 0.5175, 0.3124, 0.5175, 0.3124, 0.5175, 0.3124, 0.5117, 0.3124, 0.5117, 0.3124, 0.5117, 0.3124, 0.5117, 0.3124, 0.5, 0.3124, 0.5, 0.375, 0.4374, 0.375, 0.4374, 0.375, 0.455, 0.375, 0.455, 0.375, 0.455, 0.375, 0.455, 0.375, 0.4615, 0.375, 0.4615, 0.375, 0.4615, 0.375, 0.4615, 0.375, 0.4684, 0.375, 0.4684, 0.375, 0.781, 0.375, 0.781, 0.375, 0.7741, 0.375, 0.7741, 0.375, 0.7741, 0.375, 0.7741, 0.375, 0.7675, 0.375, 0.7675, 0.375, 0.7675, 0.375, 0.7675, 0.375, 0.7617, 0.375, 0.7617, 0.375, 0.7617, 0.375, 0.7617, 0.375, 0.7383, 0.375, 0.7383, 0.375, 0.7383, 0.375, 0.7383, 0.375, 0.7325, 0.375, 0.7325, 0.375, 0.7325, 0.375, 0.7325, 0.375, 0.7259, 0.375, 0.7259, 0.375, 0.7259, 0.375, 0.7259, 0.375, 0.719, 0.375, 0.719, 0.375, 0.7816, 0.375, 0.7816, 0.375, 0.7885, 0.375, 0.7885, 0.375, 0.7885, 0.375, 0.7885, 0.375, 0.795, 0.375, 0.795, 0.375, 0.795, 0.375, 0.795, 0.375, 0.8126, 0.375, 0.8126, 0.3124, 0.75, 0.3124, 0.75, 0.3124, 0.7383, 0.3124, 0.7383, 0.3124, 0.7383, 0.3124, 0.7383, 0.3124, 0.7325, 0.3124, 0.7325, 0.3124, 0.7325, 0.3124, 0.7325, 0.3124, 0.7259, 0.3124, 0.7259, 0.3124, 0.7259, 0.3124, 0.7259, 0.3124, 0.719, 0.3124, 0.719, 0.375, 0.531, 0.375, 0.719, 0.375, 0.719, 0.375, 0.531])
me_cube_002.update()

# ---- objects
ob_cube = bpy.data.objects.new('Cube', me_cube_002)

# ---- transforms, parenting, visibility, modifiers, constraints
ob_cube.location = (2.76, 0.0, -8.425)
ob_cube.scale = (2.201, 1.0, 0.3141)

# ---- collection membership
col_collection.objects.link(ob_cube)

# ---- scene / render settings (as saved in the file)
scene.frame_start = 1; scene.frame_end = 250; scene.frame_set(1)
scene.render.engine = 'BLENDER_EEVEE_NEXT'
scene.cycles.sampling_pattern = 'TABULATED_SOBOL'
bpy.context.view_layer.update()

# ---- added for rendering (the .blend has no active camera and no usable light): camera, sun
cam_auto = bpy.data.cameras.new('AutoCamera')
cam_auto.lens = 50.0
cam_auto.sensor_width = 36.0
cam_auto.clip_end = 1000.0
ob_auto_camera = bpy.data.objects.new('AutoCamera', cam_auto)
scene.collection.objects.link(ob_auto_camera)
ob_auto_camera.location = (13.4212, -15.3912, 5.92039)
ob_auto_camera.rotation_euler = (1.09748, -7.21219e-08, 0.694738)
scene.camera = ob_auto_camera
light_auto_sun = bpy.data.lights.new('AutoSun', 'SUN')
light_auto_sun.energy = 3.0
light_auto_sun.angle = 0.0523599
ob_auto_sun = bpy.data.objects.new('AutoSun', light_auto_sun)
scene.collection.objects.link(ob_auto_sun)
ob_auto_sun.rotation_euler = (0.872665, 0.174533, 0.523599)
bpy.context.view_layer.update()
